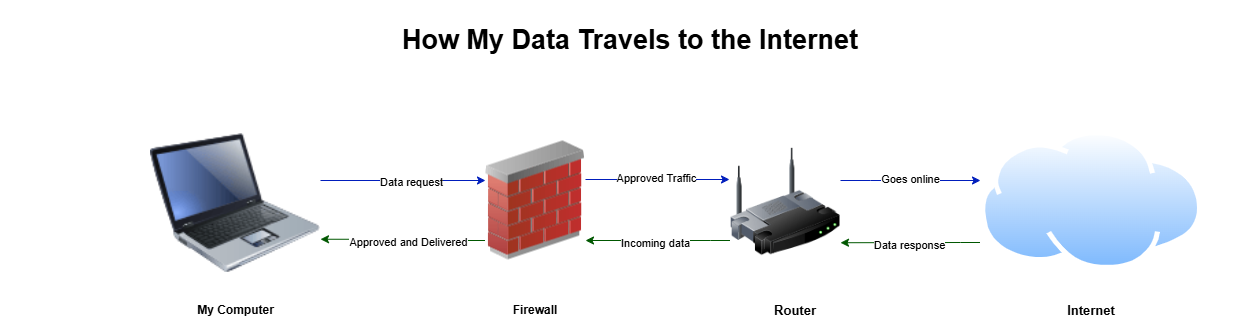

The diagram above was exported from draw.io. Its source (the exported page's mxGraphModel, read from the mxfile embedded in the PNG):
<mxGraphModel dx="2074" dy="1102" grid="1" gridSize="10" guides="1" tooltips="1" connect="1" arrows="1" fold="1" page="1" pageScale="1" pageWidth="850" pageHeight="1100" math="0" shadow="0">
  <root>
    <mxCell id="0" />
    <mxCell id="1" parent="0" />
    <mxCell id="mMCpV9KTC-4TGDsCesx5-12" edge="1" parent="1" source="mMCpV9KTC-4TGDsCesx5-8" style="edgeStyle=orthogonalEdgeStyle;rounded=0;orthogonalLoop=1;jettySize=auto;html=1;fillColor=#0050ef;strokeColor=#001DBC;" target="mMCpV9KTC-4TGDsCesx5-9" value="">
      <mxGeometry relative="1" as="geometry">
        <Array as="points">
          <mxPoint x="310" y="420" />
          <mxPoint x="310" y="420" />
        </Array>
      </mxGeometry>
    </mxCell>
    <mxCell id="mMCpV9KTC-4TGDsCesx5-15" connectable="0" parent="mMCpV9KTC-4TGDsCesx5-12" style="edgeLabel;html=1;align=center;verticalAlign=middle;resizable=0;points=[];" value="Data request" vertex="1">
      <mxGeometry relative="1" x="-0.1" y="3" as="geometry">
        <mxPoint x="16" y="4" as="offset" />
      </mxGeometry>
    </mxCell>
    <mxCell id="mMCpV9KTC-4TGDsCesx5-8" parent="1" style="image;html=1;image=img/lib/clip_art/computers/Laptop_128x128.png;imageBackground=light-dark(#FFFFFF,#66B2FF);" value="" vertex="1">
      <mxGeometry height="145" width="170" x="40" y="370" as="geometry" />
    </mxCell>
    <mxCell id="mMCpV9KTC-4TGDsCesx5-39" edge="1" parent="1" source="mMCpV9KTC-4TGDsCesx5-9" style="edgeStyle=orthogonalEdgeStyle;rounded=0;orthogonalLoop=1;jettySize=auto;html=1;entryX=1;entryY=0.75;entryDx=0;entryDy=0;fillColor=#008a00;strokeColor=#005700;" target="mMCpV9KTC-4TGDsCesx5-8">
      <mxGeometry relative="1" as="geometry">
        <Array as="points">
          <mxPoint x="293" y="480" />
          <mxPoint x="293" y="479" />
        </Array>
      </mxGeometry>
    </mxCell>
    <mxCell id="mMCpV9KTC-4TGDsCesx5-40" connectable="0" parent="mMCpV9KTC-4TGDsCesx5-39" style="edgeLabel;html=1;align=center;verticalAlign=middle;resizable=0;points=[];" value="Approved and Delivered" vertex="1">
      <mxGeometry relative="1" x="-0.0614" y="1" as="geometry">
        <mxPoint as="offset" />
      </mxGeometry>
    </mxCell>
    <mxCell id="mMCpV9KTC-4TGDsCesx5-9" parent="1" style="image;html=1;image=img/lib/clip_art/networking/Firewall_02_128x128.png;imageBackground=light-dark(#FFFFFF,#FF0000);" value="" vertex="1">
      <mxGeometry height="160" width="100" x="375" y="360" as="geometry" />
    </mxCell>
    <mxCell id="mMCpV9KTC-4TGDsCesx5-31" edge="1" parent="1" source="mMCpV9KTC-4TGDsCesx5-10" style="edgeStyle=orthogonalEdgeStyle;rounded=0;orthogonalLoop=1;jettySize=auto;html=1;fillColor=#0050ef;strokeColor=#001DBC;">
      <mxGeometry relative="1" as="geometry">
        <Array as="points">
          <mxPoint x="760" y="420" />
          <mxPoint x="760" y="420" />
        </Array>
        <mxPoint x="870" y="420" as="targetPoint" />
      </mxGeometry>
    </mxCell>
    <mxCell id="mMCpV9KTC-4TGDsCesx5-32" connectable="0" parent="mMCpV9KTC-4TGDsCesx5-31" style="edgeLabel;html=1;align=center;verticalAlign=middle;resizable=0;points=[];" value="Goes online" vertex="1">
      <mxGeometry relative="1" x="-0.0143" y="2" as="geometry">
        <mxPoint as="offset" />
      </mxGeometry>
    </mxCell>
    <mxCell id="mMCpV9KTC-4TGDsCesx5-41" edge="1" parent="1" source="mMCpV9KTC-4TGDsCesx5-10" style="edgeStyle=orthogonalEdgeStyle;rounded=0;orthogonalLoop=1;jettySize=auto;html=1;entryX=1;entryY=0.75;entryDx=0;entryDy=0;fillColor=#008a00;strokeColor=#005700;" target="mMCpV9KTC-4TGDsCesx5-9">
      <mxGeometry relative="1" as="geometry">
        <Array as="points">
          <mxPoint x="600" y="480" />
          <mxPoint x="600" y="480" />
        </Array>
      </mxGeometry>
    </mxCell>
    <mxCell id="mMCpV9KTC-4TGDsCesx5-43" connectable="0" parent="mMCpV9KTC-4TGDsCesx5-41" style="edgeLabel;html=1;align=center;verticalAlign=middle;resizable=0;points=[];" value="Incoming data" vertex="1">
      <mxGeometry relative="1" x="0.0483" y="2" as="geometry">
        <mxPoint as="offset" />
      </mxGeometry>
    </mxCell>
    <mxCell id="mMCpV9KTC-4TGDsCesx5-10" parent="1" style="image;html=1;image=img/lib/clip_art/networking/Wireless_Router_128x128.png;imageBackground=light-dark(#FFFFFF,#B3FF66);" value="" vertex="1">
      <mxGeometry height="162.97" width="110" x="620" y="360" as="geometry" />
    </mxCell>
    <mxCell id="mMCpV9KTC-4TGDsCesx5-44" edge="1" parent="1" source="mMCpV9KTC-4TGDsCesx5-11" style="edgeStyle=orthogonalEdgeStyle;rounded=0;orthogonalLoop=1;jettySize=auto;html=1;entryX=1;entryY=0.75;entryDx=0;entryDy=0;fillColor=#008a00;strokeColor=#005700;" target="mMCpV9KTC-4TGDsCesx5-10">
      <mxGeometry relative="1" as="geometry">
        <Array as="points">
          <mxPoint x="850" y="482" />
          <mxPoint x="850" y="482" />
        </Array>
      </mxGeometry>
    </mxCell>
    <mxCell id="mMCpV9KTC-4TGDsCesx5-45" connectable="0" parent="mMCpV9KTC-4TGDsCesx5-44" style="edgeLabel;html=1;align=center;verticalAlign=middle;resizable=0;points=[];" value="Data response" vertex="1">
      <mxGeometry relative="1" x="0.1577" y="2" as="geometry">
        <mxPoint as="offset" />
      </mxGeometry>
    </mxCell>
    <mxCell id="mMCpV9KTC-4TGDsCesx5-11" parent="1" style="image;aspect=fixed;perimeter=ellipsePerimeter;html=1;align=center;shadow=0;dashed=0;spacingTop=3;image=img/lib/active_directory/internet_cloud.svg;imageBackground=light-dark(#FFFFFF,#999999);" value="" vertex="1">
      <mxGeometry height="140" width="222.22" x="870" y="370" as="geometry" />
    </mxCell>
    <mxCell id="mMCpV9KTC-4TGDsCesx5-18" parent="1" style="text;html=1;whiteSpace=wrap;strokeColor=none;fillColor=none;align=center;verticalAlign=middle;rounded=0;" value="&lt;b&gt;&lt;font style=&quot;font-size: 27px; background-color: light-dark(rgb(255, 255, 255), rgb(102, 102, 255));&quot;&gt;How My Data Travels to the Internet&lt;/font&gt;&lt;/b&gt;" vertex="1">
      <mxGeometry height="80" width="1260" x="-110" y="240" as="geometry" />
    </mxCell>
    <mxCell id="mMCpV9KTC-4TGDsCesx5-24" edge="1" parent="1" source="mMCpV9KTC-4TGDsCesx5-9" style="edgeStyle=orthogonalEdgeStyle;rounded=0;orthogonalLoop=1;jettySize=auto;html=1;entryX=-0.009;entryY=0.362;entryDx=0;entryDy=0;entryPerimeter=0;fillColor=#0050ef;strokeColor=#001DBC;" target="mMCpV9KTC-4TGDsCesx5-10">
      <mxGeometry relative="1" as="geometry">
        <Array as="points">
          <mxPoint x="510" y="419" />
          <mxPoint x="510" y="419" />
        </Array>
      </mxGeometry>
    </mxCell>
    <mxCell id="mMCpV9KTC-4TGDsCesx5-25" connectable="0" parent="mMCpV9KTC-4TGDsCesx5-24" style="edgeLabel;html=1;align=center;verticalAlign=middle;resizable=0;points=[];" value="Approved Traffic" vertex="1">
      <mxGeometry relative="1" x="-0.014" y="1" as="geometry">
        <mxPoint as="offset" />
      </mxGeometry>
    </mxCell>
    <mxCell id="mMCpV9KTC-4TGDsCesx5-48" parent="1" style="text;html=1;whiteSpace=wrap;strokeColor=none;fillColor=none;align=center;verticalAlign=middle;rounded=0;fontStyle=1" value="&lt;span style=&quot;background-color: light-dark(rgb(255, 255, 255), rgb(102, 102, 255));&quot;&gt;My Computer&lt;/span&gt;" vertex="1">
      <mxGeometry height="30" width="115" x="67.5" y="535" as="geometry" />
    </mxCell>
    <mxCell id="mMCpV9KTC-4TGDsCesx5-49" parent="1" style="text;html=1;whiteSpace=wrap;strokeColor=none;fillColor=none;align=center;verticalAlign=middle;rounded=0;" value="&lt;b style=&quot;background-color: light-dark(rgb(255, 255, 255), rgb(102, 102, 255));&quot;&gt;Firewall&lt;/b&gt;" vertex="1">
      <mxGeometry height="30" width="60" x="395" y="535" as="geometry" />
    </mxCell>
    <mxCell id="mMCpV9KTC-4TGDsCesx5-50" parent="1" style="text;html=1;whiteSpace=wrap;strokeColor=none;fillColor=none;align=center;verticalAlign=middle;rounded=0;" value="&lt;b&gt;&lt;font style=&quot;font-size: 13px; background-color: light-dark(rgb(255, 255, 255), rgb(102, 102, 255));&quot;&gt;Router&lt;/font&gt;&lt;/b&gt;" vertex="1">
      <mxGeometry height="30" width="110" x="630" y="535" as="geometry" />
    </mxCell>
    <mxCell id="mMCpV9KTC-4TGDsCesx5-51" parent="1" style="text;html=1;whiteSpace=wrap;strokeColor=none;fillColor=none;align=center;verticalAlign=middle;rounded=0;" value="&lt;b&gt;&lt;font style=&quot;font-size: 13px; background-color: light-dark(rgb(255, 255, 255), rgb(102, 102, 255));&quot;&gt;Internet&lt;/font&gt;&lt;/b&gt;" vertex="1">
      <mxGeometry height="30" width="60" x="951.11" y="535" as="geometry" />
    </mxCell>
  </root>
</mxGraphModel>